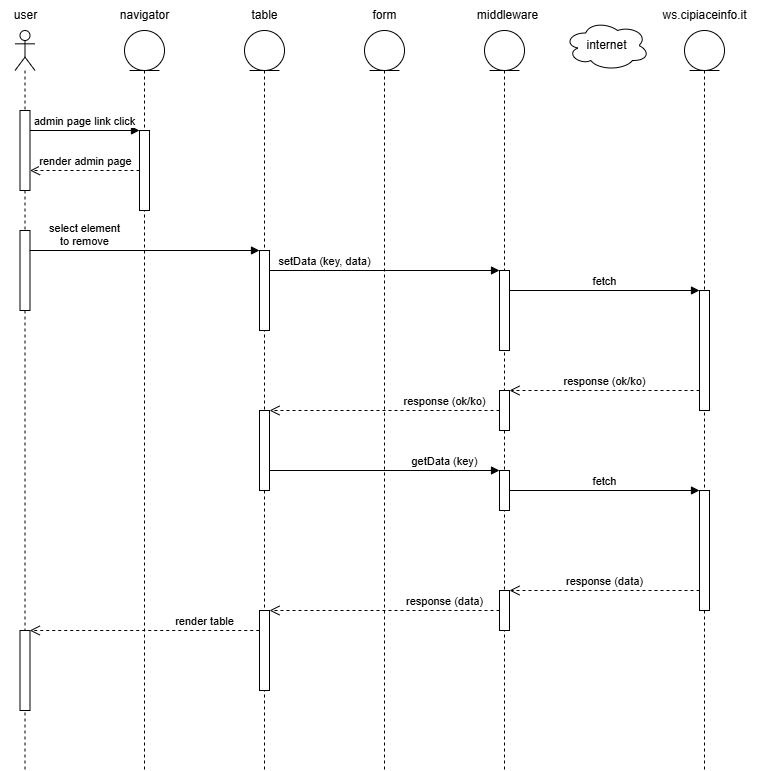

The diagram above was exported from draw.io. Its source (the exported page's mxGraphModel, read from the mxfile embedded in the PNG):
<mxGraphModel dx="1000" dy="588" grid="1" gridSize="10" guides="1" tooltips="1" connect="1" arrows="1" fold="1" page="1" pageScale="1" pageWidth="827" pageHeight="827" math="0" shadow="0">
  <root>
    <mxCell id="0" />
    <mxCell id="1" parent="0" />
    <mxCell id="fqrdz7ofc6yJAbhnIG63-1" value="" style="shape=umlLifeline;perimeter=lifelinePerimeter;whiteSpace=wrap;html=1;container=1;dropTarget=0;collapsible=0;recursiveResize=0;outlineConnect=0;portConstraint=eastwest;newEdgeStyle={&quot;curved&quot;:0,&quot;rounded&quot;:0};participant=umlActor;" vertex="1" parent="1">
      <mxGeometry x="50.5" y="80" width="20" height="740" as="geometry" />
    </mxCell>
    <mxCell id="fqrdz7ofc6yJAbhnIG63-2" value="" style="html=1;points=[[0,0,0,0,5],[0,1,0,0,-5],[1,0,0,0,5],[1,1,0,0,-5]];perimeter=orthogonalPerimeter;outlineConnect=0;targetShapes=umlLifeline;portConstraint=eastwest;newEdgeStyle={&quot;curved&quot;:0,&quot;rounded&quot;:0};" vertex="1" parent="fqrdz7ofc6yJAbhnIG63-1">
      <mxGeometry x="5" y="80" width="10" height="80" as="geometry" />
    </mxCell>
    <mxCell id="fqrdz7ofc6yJAbhnIG63-3" value="" style="html=1;points=[[0,0,0,0,5],[0,1,0,0,-5],[1,0,0,0,5],[1,1,0,0,-5]];perimeter=orthogonalPerimeter;outlineConnect=0;targetShapes=umlLifeline;portConstraint=eastwest;newEdgeStyle={&quot;curved&quot;:0,&quot;rounded&quot;:0};" vertex="1" parent="fqrdz7ofc6yJAbhnIG63-1">
      <mxGeometry x="5" y="200" width="10" height="80" as="geometry" />
    </mxCell>
    <mxCell id="fqrdz7ofc6yJAbhnIG63-4" value="" style="html=1;points=[[0,0,0,0,5],[0,1,0,0,-5],[1,0,0,0,5],[1,1,0,0,-5]];perimeter=orthogonalPerimeter;outlineConnect=0;targetShapes=umlLifeline;portConstraint=eastwest;newEdgeStyle={&quot;curved&quot;:0,&quot;rounded&quot;:0};" vertex="1" parent="fqrdz7ofc6yJAbhnIG63-1">
      <mxGeometry x="5" y="600" width="10" height="80" as="geometry" />
    </mxCell>
    <mxCell id="fqrdz7ofc6yJAbhnIG63-5" value="" style="shape=umlLifeline;perimeter=lifelinePerimeter;whiteSpace=wrap;html=1;container=1;dropTarget=0;collapsible=0;recursiveResize=0;outlineConnect=0;portConstraint=eastwest;newEdgeStyle={&quot;curved&quot;:0,&quot;rounded&quot;:0};participant=umlEntity;" vertex="1" parent="1">
      <mxGeometry x="400" y="80" width="40" height="740" as="geometry" />
    </mxCell>
    <mxCell id="fqrdz7ofc6yJAbhnIG63-9" value="" style="shape=umlLifeline;perimeter=lifelinePerimeter;whiteSpace=wrap;html=1;container=1;dropTarget=0;collapsible=0;recursiveResize=0;outlineConnect=0;portConstraint=eastwest;newEdgeStyle={&quot;curved&quot;:0,&quot;rounded&quot;:0};participant=umlEntity;" vertex="1" parent="1">
      <mxGeometry x="520" y="80" width="40" height="740" as="geometry" />
    </mxCell>
    <mxCell id="fqrdz7ofc6yJAbhnIG63-10" value="" style="html=1;points=[[0,0,0,0,5],[0,1,0,0,-5],[1,0,0,0,5],[1,1,0,0,-5]];perimeter=orthogonalPerimeter;outlineConnect=0;targetShapes=umlLifeline;portConstraint=eastwest;newEdgeStyle={&quot;curved&quot;:0,&quot;rounded&quot;:0};" vertex="1" parent="fqrdz7ofc6yJAbhnIG63-9">
      <mxGeometry x="15" y="240" width="10" height="80" as="geometry" />
    </mxCell>
    <mxCell id="fqrdz7ofc6yJAbhnIG63-11" value="" style="html=1;points=[[0,0,0,0,5],[0,1,0,0,-5],[1,0,0,0,5],[1,1,0,0,-5]];perimeter=orthogonalPerimeter;outlineConnect=0;targetShapes=umlLifeline;portConstraint=eastwest;newEdgeStyle={&quot;curved&quot;:0,&quot;rounded&quot;:0};" vertex="1" parent="fqrdz7ofc6yJAbhnIG63-9">
      <mxGeometry x="15" y="360" width="10" height="40" as="geometry" />
    </mxCell>
    <mxCell id="fqrdz7ofc6yJAbhnIG63-12" value="" style="html=1;points=[[0,0,0,0,5],[0,1,0,0,-5],[1,0,0,0,5],[1,1,0,0,-5]];perimeter=orthogonalPerimeter;outlineConnect=0;targetShapes=umlLifeline;portConstraint=eastwest;newEdgeStyle={&quot;curved&quot;:0,&quot;rounded&quot;:0};" vertex="1" parent="fqrdz7ofc6yJAbhnIG63-9">
      <mxGeometry x="15" y="440" width="10" height="40" as="geometry" />
    </mxCell>
    <mxCell id="fqrdz7ofc6yJAbhnIG63-13" value="" style="html=1;points=[[0,0,0,0,5],[0,1,0,0,-5],[1,0,0,0,5],[1,1,0,0,-5]];perimeter=orthogonalPerimeter;outlineConnect=0;targetShapes=umlLifeline;portConstraint=eastwest;newEdgeStyle={&quot;curved&quot;:0,&quot;rounded&quot;:0};" vertex="1" parent="fqrdz7ofc6yJAbhnIG63-9">
      <mxGeometry x="15" y="560" width="10" height="40" as="geometry" />
    </mxCell>
    <mxCell id="fqrdz7ofc6yJAbhnIG63-14" value="internet" style="ellipse;shape=cloud;whiteSpace=wrap;html=1;" vertex="1" parent="1">
      <mxGeometry x="600" y="70" width="85" height="50" as="geometry" />
    </mxCell>
    <mxCell id="fqrdz7ofc6yJAbhnIG63-15" value="" style="shape=umlLifeline;perimeter=lifelinePerimeter;whiteSpace=wrap;html=1;container=1;dropTarget=0;collapsible=0;recursiveResize=0;outlineConnect=0;portConstraint=eastwest;newEdgeStyle={&quot;curved&quot;:0,&quot;rounded&quot;:0};participant=umlEntity;" vertex="1" parent="1">
      <mxGeometry x="720" y="80" width="40" height="740" as="geometry" />
    </mxCell>
    <mxCell id="fqrdz7ofc6yJAbhnIG63-16" value="" style="html=1;points=[[0,0,0,0,5],[0,1,0,0,-5],[1,0,0,0,5],[1,1,0,0,-5]];perimeter=orthogonalPerimeter;outlineConnect=0;targetShapes=umlLifeline;portConstraint=eastwest;newEdgeStyle={&quot;curved&quot;:0,&quot;rounded&quot;:0};" vertex="1" parent="fqrdz7ofc6yJAbhnIG63-15">
      <mxGeometry x="15" y="260" width="10" height="120" as="geometry" />
    </mxCell>
    <mxCell id="fqrdz7ofc6yJAbhnIG63-17" value="" style="html=1;points=[[0,0,0,0,5],[0,1,0,0,-5],[1,0,0,0,5],[1,1,0,0,-5]];perimeter=orthogonalPerimeter;outlineConnect=0;targetShapes=umlLifeline;portConstraint=eastwest;newEdgeStyle={&quot;curved&quot;:0,&quot;rounded&quot;:0};" vertex="1" parent="fqrdz7ofc6yJAbhnIG63-15">
      <mxGeometry x="15" y="460" width="10" height="120" as="geometry" />
    </mxCell>
    <mxCell id="fqrdz7ofc6yJAbhnIG63-18" value="middleware" style="text;html=1;align=center;verticalAlign=middle;resizable=0;points=[];autosize=1;strokeColor=none;fillColor=none;labelBackgroundColor=default;" vertex="1" parent="1">
      <mxGeometry x="502.5" y="50" width="80" height="30" as="geometry" />
    </mxCell>
    <mxCell id="fqrdz7ofc6yJAbhnIG63-19" value="ws.cipiaceinfo.it" style="text;html=1;align=center;verticalAlign=middle;resizable=0;points=[];autosize=1;strokeColor=none;fillColor=none;labelBackgroundColor=default;" vertex="1" parent="1">
      <mxGeometry x="685" y="50" width="110" height="30" as="geometry" />
    </mxCell>
    <mxCell id="fqrdz7ofc6yJAbhnIG63-20" value="user" style="text;html=1;align=center;verticalAlign=middle;resizable=0;points=[];autosize=1;strokeColor=none;fillColor=none;labelBackgroundColor=default;" vertex="1" parent="1">
      <mxGeometry x="36" y="50" width="50" height="30" as="geometry" />
    </mxCell>
    <mxCell id="fqrdz7ofc6yJAbhnIG63-21" value="form" style="text;html=1;align=center;verticalAlign=middle;resizable=0;points=[];autosize=1;strokeColor=none;fillColor=none;labelBackgroundColor=default;" vertex="1" parent="1">
      <mxGeometry x="395" y="50" width="50" height="30" as="geometry" />
    </mxCell>
    <mxCell id="fqrdz7ofc6yJAbhnIG63-22" value="" style="shape=umlLifeline;perimeter=lifelinePerimeter;whiteSpace=wrap;html=1;container=1;dropTarget=0;collapsible=0;recursiveResize=0;outlineConnect=0;portConstraint=eastwest;newEdgeStyle={&quot;curved&quot;:0,&quot;rounded&quot;:0};participant=umlEntity;" vertex="1" parent="1">
      <mxGeometry x="160" y="80" width="40" height="740" as="geometry" />
    </mxCell>
    <mxCell id="fqrdz7ofc6yJAbhnIG63-23" value="" style="html=1;points=[[0,0,0,0,5],[0,1,0,0,-5],[1,0,0,0,5],[1,1,0,0,-5]];perimeter=orthogonalPerimeter;outlineConnect=0;targetShapes=umlLifeline;portConstraint=eastwest;newEdgeStyle={&quot;curved&quot;:0,&quot;rounded&quot;:0};" vertex="1" parent="fqrdz7ofc6yJAbhnIG63-22">
      <mxGeometry x="15" y="100" width="10" height="80" as="geometry" />
    </mxCell>
    <mxCell id="fqrdz7ofc6yJAbhnIG63-24" value="navigator" style="text;html=1;align=center;verticalAlign=middle;resizable=0;points=[];autosize=1;strokeColor=none;fillColor=none;labelBackgroundColor=default;" vertex="1" parent="1">
      <mxGeometry x="145" y="50" width="70" height="30" as="geometry" />
    </mxCell>
    <mxCell id="fqrdz7ofc6yJAbhnIG63-25" value="admin page link click" style="html=1;verticalAlign=bottom;endArrow=block;curved=0;rounded=0;" edge="1" parent="1">
      <mxGeometry width="80" relative="1" as="geometry">
        <mxPoint x="65.5" y="180" as="sourcePoint" />
        <mxPoint x="175" y="180" as="targetPoint" />
      </mxGeometry>
    </mxCell>
    <mxCell id="fqrdz7ofc6yJAbhnIG63-26" value="render admin page" style="html=1;verticalAlign=bottom;endArrow=open;dashed=1;endSize=8;curved=0;rounded=0;" edge="1" parent="1" source="fqrdz7ofc6yJAbhnIG63-23" target="fqrdz7ofc6yJAbhnIG63-2">
      <mxGeometry relative="1" as="geometry">
        <mxPoint x="280" y="170" as="sourcePoint" />
        <mxPoint x="200" y="170" as="targetPoint" />
      </mxGeometry>
    </mxCell>
    <mxCell id="fqrdz7ofc6yJAbhnIG63-27" value="" style="shape=umlLifeline;perimeter=lifelinePerimeter;whiteSpace=wrap;html=1;container=1;dropTarget=0;collapsible=0;recursiveResize=0;outlineConnect=0;portConstraint=eastwest;newEdgeStyle={&quot;curved&quot;:0,&quot;rounded&quot;:0};participant=umlEntity;" vertex="1" parent="1">
      <mxGeometry x="280" y="80" width="40" height="740" as="geometry" />
    </mxCell>
    <mxCell id="fqrdz7ofc6yJAbhnIG63-41" value="" style="html=1;points=[[0,0,0,0,5],[0,1,0,0,-5],[1,0,0,0,5],[1,1,0,0,-5]];perimeter=orthogonalPerimeter;outlineConnect=0;targetShapes=umlLifeline;portConstraint=eastwest;newEdgeStyle={&quot;curved&quot;:0,&quot;rounded&quot;:0};" vertex="1" parent="fqrdz7ofc6yJAbhnIG63-27">
      <mxGeometry x="15" y="220" width="10" height="80" as="geometry" />
    </mxCell>
    <mxCell id="fqrdz7ofc6yJAbhnIG63-7" value="" style="html=1;points=[[0,0,0,0,5],[0,1,0,0,-5],[1,0,0,0,5],[1,1,0,0,-5]];perimeter=orthogonalPerimeter;outlineConnect=0;targetShapes=umlLifeline;portConstraint=eastwest;newEdgeStyle={&quot;curved&quot;:0,&quot;rounded&quot;:0};" vertex="1" parent="fqrdz7ofc6yJAbhnIG63-27">
      <mxGeometry x="15" y="380" width="10" height="80" as="geometry" />
    </mxCell>
    <mxCell id="fqrdz7ofc6yJAbhnIG63-8" value="" style="html=1;points=[[0,0,0,0,5],[0,1,0,0,-5],[1,0,0,0,5],[1,1,0,0,-5]];perimeter=orthogonalPerimeter;outlineConnect=0;targetShapes=umlLifeline;portConstraint=eastwest;newEdgeStyle={&quot;curved&quot;:0,&quot;rounded&quot;:0};" vertex="1" parent="fqrdz7ofc6yJAbhnIG63-27">
      <mxGeometry x="15" y="580" width="10" height="80" as="geometry" />
    </mxCell>
    <mxCell id="fqrdz7ofc6yJAbhnIG63-29" value="table" style="text;html=1;align=center;verticalAlign=middle;resizable=0;points=[];autosize=1;strokeColor=none;fillColor=none;labelBackgroundColor=default;" vertex="1" parent="1">
      <mxGeometry x="275" y="50" width="50" height="30" as="geometry" />
    </mxCell>
    <mxCell id="fqrdz7ofc6yJAbhnIG63-30" value="select element&lt;div&gt;to remove&lt;/div&gt;" style="html=1;verticalAlign=bottom;endArrow=block;curved=0;rounded=0;" edge="1" parent="1" target="fqrdz7ofc6yJAbhnIG63-41">
      <mxGeometry x="-0.5217" width="80" relative="1" as="geometry">
        <mxPoint x="65" y="300" as="sourcePoint" />
        <mxPoint x="414.5" y="300" as="targetPoint" />
        <mxPoint as="offset" />
      </mxGeometry>
    </mxCell>
    <mxCell id="fqrdz7ofc6yJAbhnIG63-31" value="setData (key, data)" style="html=1;verticalAlign=bottom;endArrow=block;curved=0;rounded=0;" edge="1" parent="1" source="fqrdz7ofc6yJAbhnIG63-41">
      <mxGeometry x="-0.5217" width="80" relative="1" as="geometry">
        <mxPoint x="425" y="320" as="sourcePoint" />
        <mxPoint x="535" y="320" as="targetPoint" />
        <mxPoint as="offset" />
      </mxGeometry>
    </mxCell>
    <mxCell id="fqrdz7ofc6yJAbhnIG63-32" value="fetch" style="html=1;verticalAlign=bottom;endArrow=block;curved=0;rounded=0;" edge="1" parent="1">
      <mxGeometry width="80" relative="1" as="geometry">
        <mxPoint x="545" y="340" as="sourcePoint" />
        <mxPoint x="735" y="340" as="targetPoint" />
      </mxGeometry>
    </mxCell>
    <mxCell id="fqrdz7ofc6yJAbhnIG63-33" value="response (ok/ko)" style="html=1;verticalAlign=bottom;endArrow=open;dashed=1;endSize=8;curved=0;rounded=0;" edge="1" parent="1" source="fqrdz7ofc6yJAbhnIG63-16" target="fqrdz7ofc6yJAbhnIG63-11">
      <mxGeometry relative="1" as="geometry">
        <mxPoint x="600" y="630" as="sourcePoint" />
        <mxPoint x="520" y="630" as="targetPoint" />
      </mxGeometry>
    </mxCell>
    <mxCell id="fqrdz7ofc6yJAbhnIG63-34" value="response (ok/ko)" style="html=1;verticalAlign=bottom;endArrow=open;dashed=1;endSize=8;curved=0;rounded=0;" edge="1" parent="1" source="fqrdz7ofc6yJAbhnIG63-11" target="fqrdz7ofc6yJAbhnIG63-7">
      <mxGeometry x="-0.5217" relative="1" as="geometry">
        <mxPoint x="595" y="680" as="sourcePoint" />
        <mxPoint x="485" y="680" as="targetPoint" />
        <mxPoint as="offset" />
      </mxGeometry>
    </mxCell>
    <mxCell id="fqrdz7ofc6yJAbhnIG63-35" value="getData (key)" style="html=1;verticalAlign=bottom;endArrow=block;curved=0;rounded=0;" edge="1" parent="1" source="fqrdz7ofc6yJAbhnIG63-7" target="fqrdz7ofc6yJAbhnIG63-12">
      <mxGeometry x="0.5217" width="80" relative="1" as="geometry">
        <mxPoint x="495" y="550" as="sourcePoint" />
        <mxPoint x="605" y="550" as="targetPoint" />
        <mxPoint as="offset" />
      </mxGeometry>
    </mxCell>
    <mxCell id="fqrdz7ofc6yJAbhnIG63-36" value="fetch" style="html=1;verticalAlign=bottom;endArrow=block;curved=0;rounded=0;" edge="1" parent="1" source="fqrdz7ofc6yJAbhnIG63-12" target="fqrdz7ofc6yJAbhnIG63-17">
      <mxGeometry width="80" relative="1" as="geometry">
        <mxPoint x="615" y="570" as="sourcePoint" />
        <mxPoint x="805" y="570" as="targetPoint" />
      </mxGeometry>
    </mxCell>
    <mxCell id="fqrdz7ofc6yJAbhnIG63-37" value="response (data)" style="html=1;verticalAlign=bottom;endArrow=open;dashed=1;endSize=8;curved=0;rounded=0;" edge="1" parent="1" source="fqrdz7ofc6yJAbhnIG63-17" target="fqrdz7ofc6yJAbhnIG63-13">
      <mxGeometry relative="1" as="geometry">
        <mxPoint x="805" y="670" as="sourcePoint" />
        <mxPoint x="615" y="670" as="targetPoint" />
      </mxGeometry>
    </mxCell>
    <mxCell id="fqrdz7ofc6yJAbhnIG63-38" value="response (data)" style="html=1;verticalAlign=bottom;endArrow=open;dashed=1;endSize=8;curved=0;rounded=0;" edge="1" parent="1" source="fqrdz7ofc6yJAbhnIG63-13" target="fqrdz7ofc6yJAbhnIG63-8">
      <mxGeometry x="-0.5217" relative="1" as="geometry">
        <mxPoint x="805" y="850" as="sourcePoint" />
        <mxPoint x="615" y="850" as="targetPoint" />
        <mxPoint as="offset" />
      </mxGeometry>
    </mxCell>
    <mxCell id="fqrdz7ofc6yJAbhnIG63-40" value="render table" style="html=1;verticalAlign=bottom;endArrow=open;dashed=1;endSize=8;curved=0;rounded=0;" edge="1" parent="1">
      <mxGeometry x="-0.5229" relative="1" as="geometry">
        <mxPoint x="294.75" y="680" as="sourcePoint" />
        <mxPoint x="65.25" y="680" as="targetPoint" />
        <mxPoint as="offset" />
      </mxGeometry>
    </mxCell>
  </root>
</mxGraphModel>